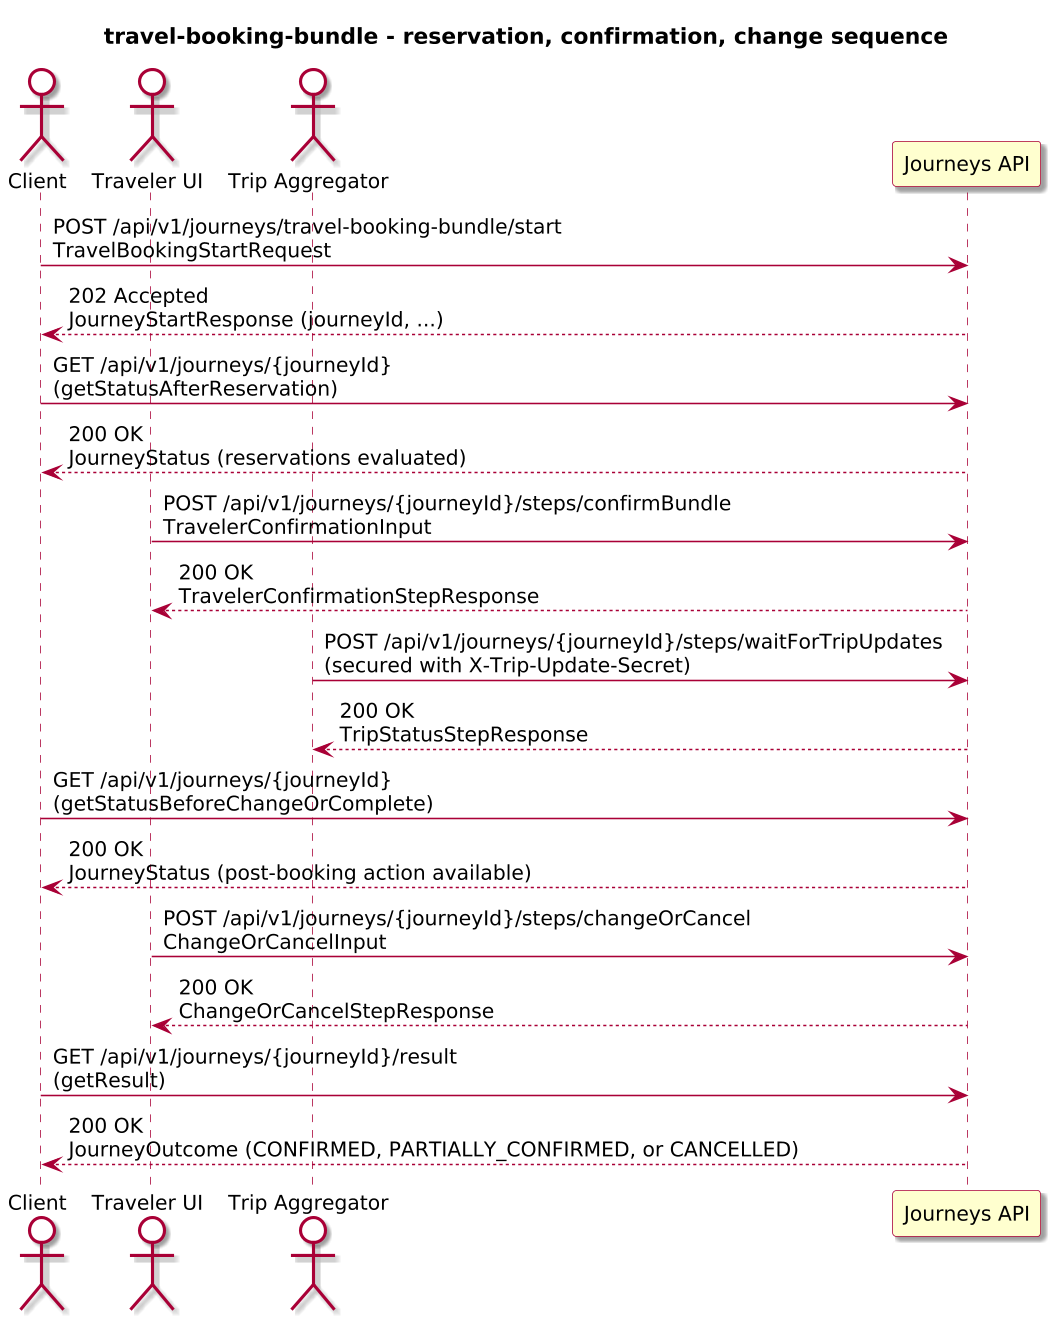

The diagram above was rendered by PlantUML. Its source (embedded in the PNG):
@startuml
!include journey-diagram-theme.puml
title travel-booking-bundle - reservation, confirmation, change sequence

actor "Client" as Client
actor "Traveler UI" as Traveler
actor "Trip Aggregator" as Aggregator
participant "Journeys API" as Journeys

Client -> Journeys: POST /api/v1/journeys/travel-booking-bundle/start\nTravelBookingStartRequest
Journeys --> Client: 202 Accepted\nJourneyStartResponse (journeyId, ...)

Client -> Journeys: GET /api/v1/journeys/{journeyId}\n(getStatusAfterReservation)
Journeys --> Client: 200 OK\nJourneyStatus (reservations evaluated)

Traveler -> Journeys: POST /api/v1/journeys/{journeyId}/steps/confirmBundle\nTravelerConfirmationInput
Journeys --> Traveler: 200 OK\nTravelerConfirmationStepResponse

Aggregator -> Journeys: POST /api/v1/journeys/{journeyId}/steps/waitForTripUpdates\n(secured with X-Trip-Update-Secret)
Journeys --> Aggregator: 200 OK\nTripStatusStepResponse

Client -> Journeys: GET /api/v1/journeys/{journeyId}\n(getStatusBeforeChangeOrComplete)
Journeys --> Client: 200 OK\nJourneyStatus (post-booking action available)

Traveler -> Journeys: POST /api/v1/journeys/{journeyId}/steps/changeOrCancel\nChangeOrCancelInput
Journeys --> Traveler: 200 OK\nChangeOrCancelStepResponse

Client -> Journeys: GET /api/v1/journeys/{journeyId}/result\n(getResult)
Journeys --> Client: 200 OK\nJourneyOutcome (CONFIRMED, PARTIALLY_CONFIRMED, or CANCELLED)

@enduml